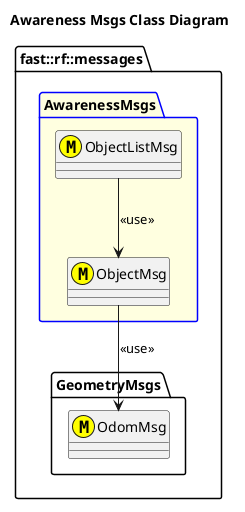

The diagram above was rendered by PlantUML. Its source (embedded in the PNG):
@startuml
title Awareness Msgs Class Diagram

namespace fast::rf::messages {
  namespace GeometryMsgs {
    class OdomMsg <<(M,#FFFF00) >>
  }
  package AwarenessMsgs #LightYellow;line:blue  {
  
    class ObjectMsg <<(M,#FFFF00) >> {

    }
    ObjectMsg --> OdomMsg: <<use>>
    class ObjectListMsg <<(M,#FFFF00) >> {

    }
    ObjectListMsg --> ObjectMsg: <<use>>
    
  }
}
@enduml